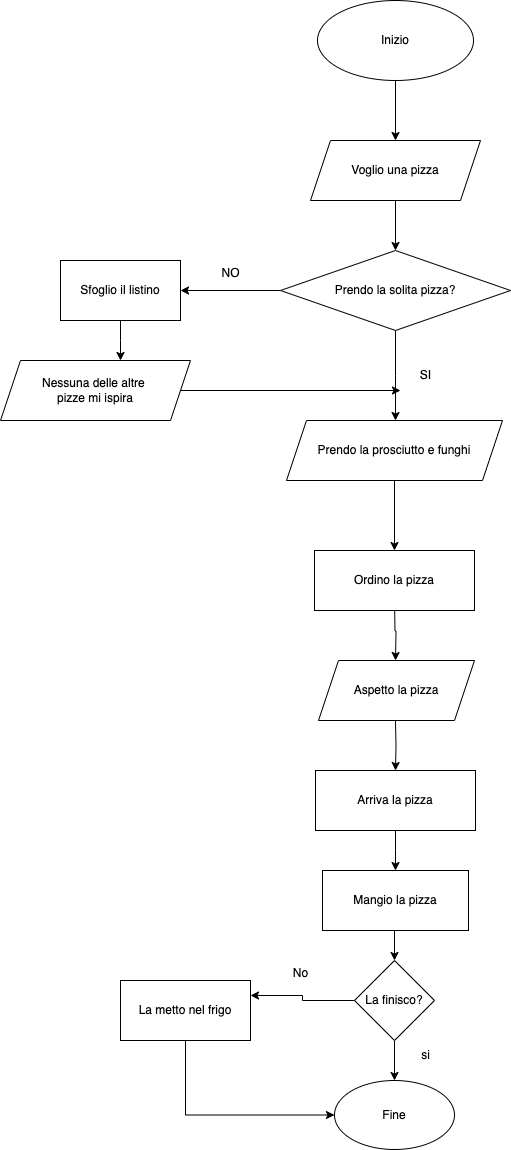

The diagram above was exported from draw.io. Its source (the exported page's mxGraphModel, read from the mxfile embedded in the PNG):
<mxGraphModel dx="954" dy="559" grid="1" gridSize="10" guides="1" tooltips="1" connect="1" arrows="1" fold="1" page="1" pageScale="1" pageWidth="827" pageHeight="1169" math="0" shadow="0">
  <root>
    <mxCell id="0" />
    <mxCell id="1" parent="0" />
    <mxCell id="To9TQrh1mXNpsN2Zj3Sa-1" value="Text" style="text;html=1;align=center;verticalAlign=middle;resizable=0;points=[];autosize=1;strokeColor=none;fillColor=none;" vertex="1" parent="1">
      <mxGeometry x="389" y="45" width="50" height="30" as="geometry" />
    </mxCell>
    <mxCell id="To9TQrh1mXNpsN2Zj3Sa-3" style="edgeStyle=orthogonalEdgeStyle;rounded=0;orthogonalLoop=1;jettySize=auto;html=1;exitX=0.5;exitY=1;exitDx=0;exitDy=0;" edge="1" parent="1" source="To9TQrh1mXNpsN2Zj3Sa-2" target="To9TQrh1mXNpsN2Zj3Sa-4">
      <mxGeometry relative="1" as="geometry">
        <mxPoint x="414" y="140" as="targetPoint" />
      </mxGeometry>
    </mxCell>
    <mxCell id="To9TQrh1mXNpsN2Zj3Sa-2" value="Inizio" style="ellipse;whiteSpace=wrap;html=1;" vertex="1" parent="1">
      <mxGeometry x="337" y="20" width="156" height="80" as="geometry" />
    </mxCell>
    <mxCell id="To9TQrh1mXNpsN2Zj3Sa-54" style="edgeStyle=orthogonalEdgeStyle;rounded=0;orthogonalLoop=1;jettySize=auto;html=1;exitX=0.5;exitY=1;exitDx=0;exitDy=0;entryX=0.5;entryY=0;entryDx=0;entryDy=0;" edge="1" parent="1" source="To9TQrh1mXNpsN2Zj3Sa-4" target="To9TQrh1mXNpsN2Zj3Sa-10">
      <mxGeometry relative="1" as="geometry" />
    </mxCell>
    <mxCell id="To9TQrh1mXNpsN2Zj3Sa-4" value="Voglio una pizza" style="shape=parallelogram;perimeter=parallelogramPerimeter;whiteSpace=wrap;html=1;fixedSize=1;" vertex="1" parent="1">
      <mxGeometry x="330" y="160" width="170" height="60" as="geometry" />
    </mxCell>
    <mxCell id="To9TQrh1mXNpsN2Zj3Sa-12" style="edgeStyle=orthogonalEdgeStyle;rounded=0;orthogonalLoop=1;jettySize=auto;html=1;exitX=0;exitY=0.5;exitDx=0;exitDy=0;entryX=1;entryY=0.5;entryDx=0;entryDy=0;" edge="1" parent="1" source="To9TQrh1mXNpsN2Zj3Sa-10" target="To9TQrh1mXNpsN2Zj3Sa-11">
      <mxGeometry relative="1" as="geometry" />
    </mxCell>
    <mxCell id="To9TQrh1mXNpsN2Zj3Sa-28" style="edgeStyle=orthogonalEdgeStyle;rounded=0;orthogonalLoop=1;jettySize=auto;html=1;exitX=0.5;exitY=1;exitDx=0;exitDy=0;entryX=0.5;entryY=0;entryDx=0;entryDy=0;" edge="1" parent="1" source="To9TQrh1mXNpsN2Zj3Sa-10">
      <mxGeometry relative="1" as="geometry">
        <mxPoint x="415" y="440" as="targetPoint" />
      </mxGeometry>
    </mxCell>
    <mxCell id="To9TQrh1mXNpsN2Zj3Sa-10" value="Prendo la solita pizza?" style="rhombus;whiteSpace=wrap;html=1;" vertex="1" parent="1">
      <mxGeometry x="300" y="270" width="230" height="80" as="geometry" />
    </mxCell>
    <mxCell id="To9TQrh1mXNpsN2Zj3Sa-30" style="edgeStyle=orthogonalEdgeStyle;rounded=0;orthogonalLoop=1;jettySize=auto;html=1;exitX=0.5;exitY=1;exitDx=0;exitDy=0;entryX=0.5;entryY=0;entryDx=0;entryDy=0;" edge="1" parent="1" source="To9TQrh1mXNpsN2Zj3Sa-11">
      <mxGeometry relative="1" as="geometry">
        <mxPoint x="140" y="380" as="targetPoint" />
      </mxGeometry>
    </mxCell>
    <mxCell id="To9TQrh1mXNpsN2Zj3Sa-11" value="Sfoglio il listino" style="rounded=0;whiteSpace=wrap;html=1;" vertex="1" parent="1">
      <mxGeometry x="80" y="280" width="120" height="60" as="geometry" />
    </mxCell>
    <mxCell id="To9TQrh1mXNpsN2Zj3Sa-13" value="NO" style="text;html=1;align=center;verticalAlign=middle;resizable=0;points=[];autosize=1;strokeColor=none;fillColor=none;" vertex="1" parent="1">
      <mxGeometry x="230" y="278" width="40" height="30" as="geometry" />
    </mxCell>
    <mxCell id="To9TQrh1mXNpsN2Zj3Sa-16" value="SI" style="text;html=1;align=center;verticalAlign=middle;resizable=0;points=[];autosize=1;strokeColor=none;fillColor=none;" vertex="1" parent="1">
      <mxGeometry x="430" y="380" width="30" height="30" as="geometry" />
    </mxCell>
    <mxCell id="To9TQrh1mXNpsN2Zj3Sa-31" style="edgeStyle=orthogonalEdgeStyle;rounded=0;orthogonalLoop=1;jettySize=auto;html=1;exitX=1;exitY=0.5;exitDx=0;exitDy=0;" edge="1" parent="1">
      <mxGeometry relative="1" as="geometry">
        <mxPoint x="420" y="410" as="targetPoint" />
        <mxPoint x="200" y="410" as="sourcePoint" />
      </mxGeometry>
    </mxCell>
    <mxCell id="To9TQrh1mXNpsN2Zj3Sa-36" style="edgeStyle=orthogonalEdgeStyle;rounded=0;orthogonalLoop=1;jettySize=auto;html=1;exitX=0.5;exitY=1;exitDx=0;exitDy=0;" edge="1" parent="1">
      <mxGeometry relative="1" as="geometry">
        <mxPoint x="414" y="620" as="sourcePoint" />
        <mxPoint x="415" y="680" as="targetPoint" />
      </mxGeometry>
    </mxCell>
    <mxCell id="To9TQrh1mXNpsN2Zj3Sa-38" style="edgeStyle=orthogonalEdgeStyle;rounded=0;orthogonalLoop=1;jettySize=auto;html=1;exitX=0.5;exitY=1;exitDx=0;exitDy=0;entryX=0.5;entryY=0;entryDx=0;entryDy=0;" edge="1" parent="1" target="To9TQrh1mXNpsN2Zj3Sa-37">
      <mxGeometry relative="1" as="geometry">
        <mxPoint x="415" y="740" as="sourcePoint" />
      </mxGeometry>
    </mxCell>
    <mxCell id="To9TQrh1mXNpsN2Zj3Sa-41" style="edgeStyle=orthogonalEdgeStyle;rounded=0;orthogonalLoop=1;jettySize=auto;html=1;exitX=0.5;exitY=1;exitDx=0;exitDy=0;entryX=0.5;entryY=0;entryDx=0;entryDy=0;" edge="1" parent="1" source="To9TQrh1mXNpsN2Zj3Sa-37">
      <mxGeometry relative="1" as="geometry">
        <mxPoint x="415" y="890" as="targetPoint" />
      </mxGeometry>
    </mxCell>
    <mxCell id="To9TQrh1mXNpsN2Zj3Sa-37" value="Arriva la pizza" style="rounded=0;whiteSpace=wrap;html=1;" vertex="1" parent="1">
      <mxGeometry x="335" y="790" width="160" height="60" as="geometry" />
    </mxCell>
    <mxCell id="To9TQrh1mXNpsN2Zj3Sa-43" style="edgeStyle=orthogonalEdgeStyle;rounded=0;orthogonalLoop=1;jettySize=auto;html=1;exitX=0.5;exitY=1;exitDx=0;exitDy=0;entryX=0.5;entryY=0;entryDx=0;entryDy=0;" edge="1" parent="1" target="To9TQrh1mXNpsN2Zj3Sa-42">
      <mxGeometry relative="1" as="geometry">
        <mxPoint x="415" y="950" as="sourcePoint" />
      </mxGeometry>
    </mxCell>
    <mxCell id="To9TQrh1mXNpsN2Zj3Sa-45" style="edgeStyle=orthogonalEdgeStyle;rounded=0;orthogonalLoop=1;jettySize=auto;html=1;exitX=0;exitY=0.5;exitDx=0;exitDy=0;entryX=1;entryY=0.25;entryDx=0;entryDy=0;" edge="1" parent="1" source="To9TQrh1mXNpsN2Zj3Sa-42" target="To9TQrh1mXNpsN2Zj3Sa-44">
      <mxGeometry relative="1" as="geometry" />
    </mxCell>
    <mxCell id="To9TQrh1mXNpsN2Zj3Sa-49" style="edgeStyle=orthogonalEdgeStyle;rounded=0;orthogonalLoop=1;jettySize=auto;html=1;exitX=0.5;exitY=1;exitDx=0;exitDy=0;" edge="1" parent="1" source="To9TQrh1mXNpsN2Zj3Sa-42" target="To9TQrh1mXNpsN2Zj3Sa-48">
      <mxGeometry relative="1" as="geometry" />
    </mxCell>
    <mxCell id="To9TQrh1mXNpsN2Zj3Sa-42" value="La finisco?" style="rhombus;whiteSpace=wrap;html=1;" vertex="1" parent="1">
      <mxGeometry x="374" y="980" width="80" height="80" as="geometry" />
    </mxCell>
    <mxCell id="To9TQrh1mXNpsN2Zj3Sa-52" style="edgeStyle=orthogonalEdgeStyle;rounded=0;orthogonalLoop=1;jettySize=auto;html=1;exitX=0.5;exitY=1;exitDx=0;exitDy=0;entryX=0;entryY=0.5;entryDx=0;entryDy=0;" edge="1" parent="1" source="To9TQrh1mXNpsN2Zj3Sa-44" target="To9TQrh1mXNpsN2Zj3Sa-48">
      <mxGeometry relative="1" as="geometry" />
    </mxCell>
    <mxCell id="To9TQrh1mXNpsN2Zj3Sa-44" value="La metto nel frigo" style="rounded=0;whiteSpace=wrap;html=1;" vertex="1" parent="1">
      <mxGeometry x="140" y="1000" width="130" height="60" as="geometry" />
    </mxCell>
    <mxCell id="To9TQrh1mXNpsN2Zj3Sa-48" value="Fine" style="ellipse;whiteSpace=wrap;html=1;" vertex="1" parent="1">
      <mxGeometry x="354" y="1100" width="120" height="69" as="geometry" />
    </mxCell>
    <mxCell id="To9TQrh1mXNpsN2Zj3Sa-50" value="si" style="text;html=1;align=center;verticalAlign=middle;resizable=0;points=[];autosize=1;strokeColor=none;fillColor=none;" vertex="1" parent="1">
      <mxGeometry x="430" y="1060" width="30" height="30" as="geometry" />
    </mxCell>
    <mxCell id="To9TQrh1mXNpsN2Zj3Sa-51" value="No" style="text;html=1;align=center;verticalAlign=middle;resizable=0;points=[];autosize=1;strokeColor=none;fillColor=none;" vertex="1" parent="1">
      <mxGeometry x="300" y="978" width="40" height="30" as="geometry" />
    </mxCell>
    <mxCell id="To9TQrh1mXNpsN2Zj3Sa-57" style="edgeStyle=orthogonalEdgeStyle;rounded=0;orthogonalLoop=1;jettySize=auto;html=1;exitX=0.5;exitY=1;exitDx=0;exitDy=0;entryX=0.5;entryY=0;entryDx=0;entryDy=0;" edge="1" parent="1" source="To9TQrh1mXNpsN2Zj3Sa-55" target="To9TQrh1mXNpsN2Zj3Sa-56">
      <mxGeometry relative="1" as="geometry" />
    </mxCell>
    <mxCell id="To9TQrh1mXNpsN2Zj3Sa-55" value="Prendo la prosciutto e funghi" style="shape=parallelogram;perimeter=parallelogramPerimeter;whiteSpace=wrap;html=1;fixedSize=1;" vertex="1" parent="1">
      <mxGeometry x="306" y="440" width="216" height="60" as="geometry" />
    </mxCell>
    <mxCell id="To9TQrh1mXNpsN2Zj3Sa-56" value="Ordino la pizza" style="rounded=0;whiteSpace=wrap;html=1;" vertex="1" parent="1">
      <mxGeometry x="334" y="570" width="160" height="60" as="geometry" />
    </mxCell>
    <mxCell id="To9TQrh1mXNpsN2Zj3Sa-60" value="Mangio la pizza" style="rounded=0;whiteSpace=wrap;html=1;" vertex="1" parent="1">
      <mxGeometry x="342" y="890" width="146" height="60" as="geometry" />
    </mxCell>
    <mxCell id="To9TQrh1mXNpsN2Zj3Sa-61" value="Aspetto la pizza" style="shape=parallelogram;perimeter=parallelogramPerimeter;whiteSpace=wrap;html=1;fixedSize=1;" vertex="1" parent="1">
      <mxGeometry x="338" y="680" width="156" height="60" as="geometry" />
    </mxCell>
    <mxCell id="To9TQrh1mXNpsN2Zj3Sa-62" value="Nessuna delle altre&amp;nbsp;&lt;div&gt;pizze mi ispira&lt;/div&gt;" style="shape=parallelogram;perimeter=parallelogramPerimeter;whiteSpace=wrap;html=1;fixedSize=1;" vertex="1" parent="1">
      <mxGeometry x="20" y="380" width="190" height="60" as="geometry" />
    </mxCell>
  </root>
</mxGraphModel>